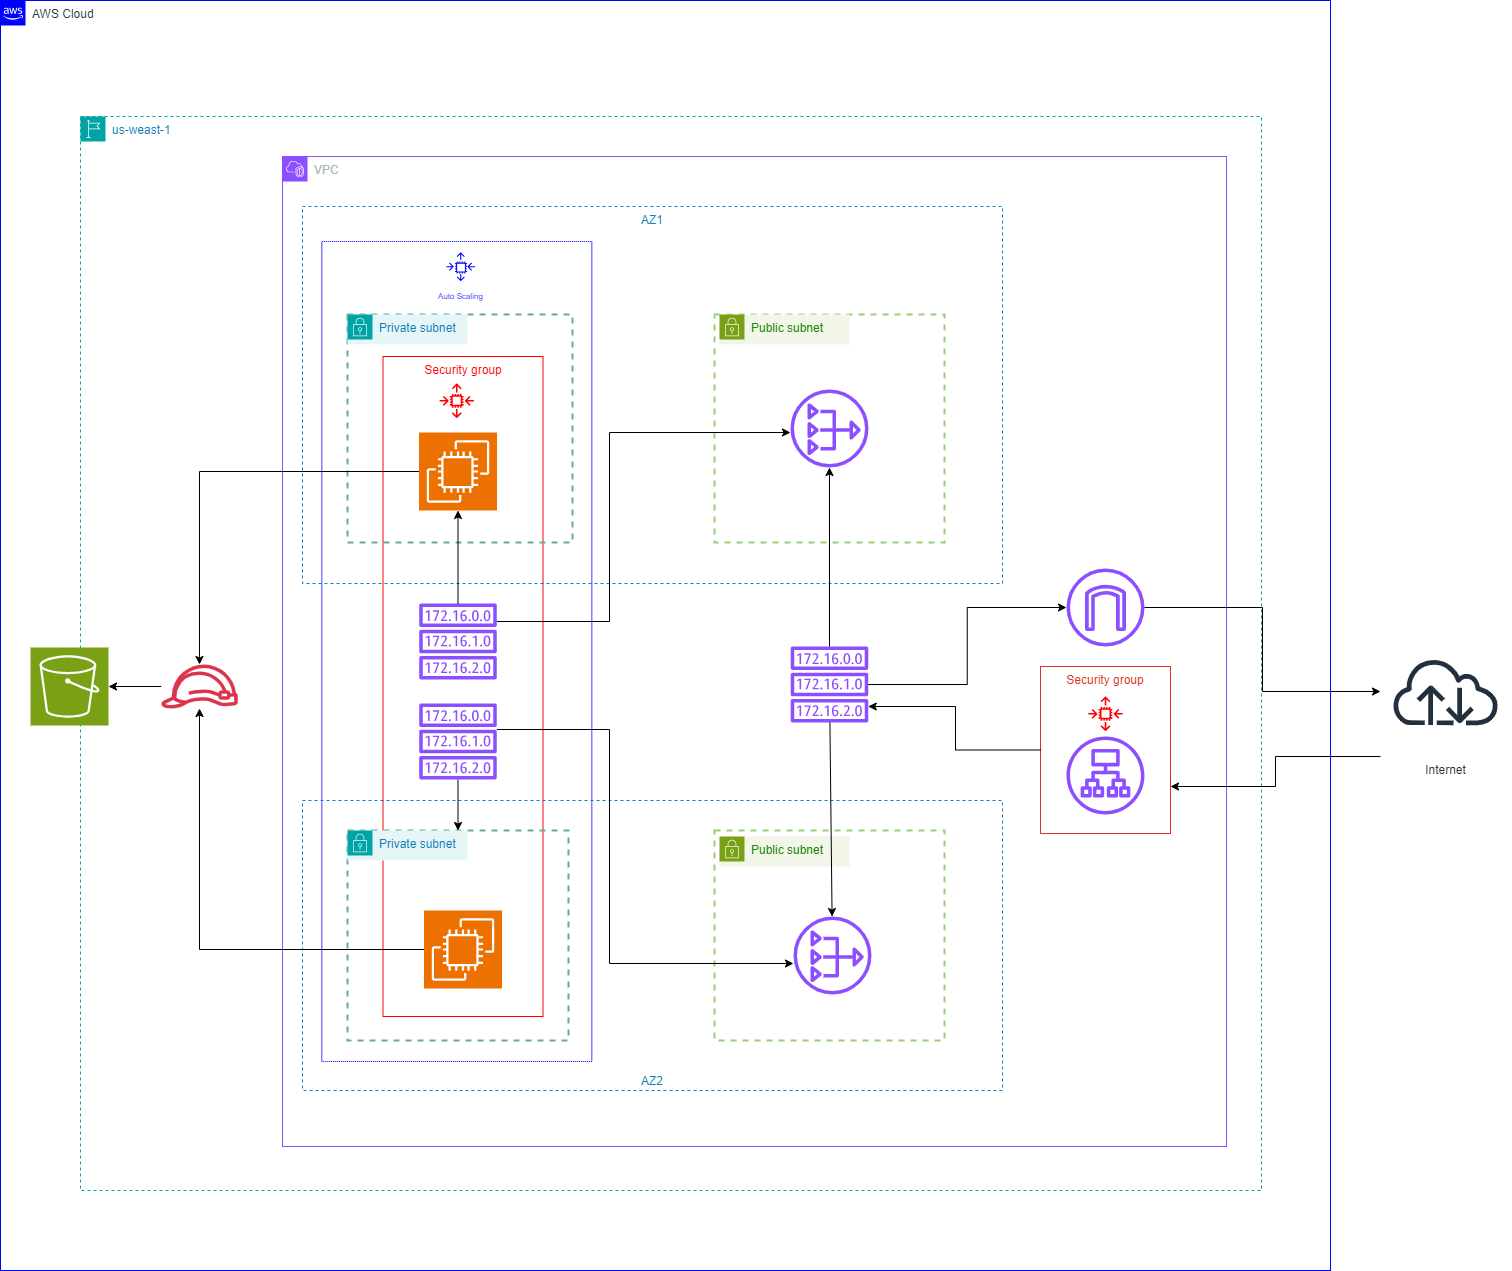

The diagram above was exported from draw.io. Its source (the exported page's mxGraphModel, read from the mxfile embedded in the PNG):
<mxGraphModel dx="3465" dy="4321" grid="1" gridSize="10" guides="1" tooltips="1" connect="1" arrows="1" fold="1" page="1" pageScale="1" pageWidth="827" pageHeight="1169" math="0" shadow="0">
  <root>
    <mxCell id="0" />
    <mxCell id="1" parent="0" />
    <mxCell id="UEzPUAAOIrF-is8g5C7q-175" value="AWS Cloud" style="points=[[0,0],[0.25,0],[0.5,0],[0.75,0],[1,0],[1,0.25],[1,0.5],[1,0.75],[1,1],[0.75,1],[0.5,1],[0.25,1],[0,1],[0,0.75],[0,0.5],[0,0.25]];outlineConnect=0;gradientColor=none;html=1;whiteSpace=wrap;fontSize=12;fontStyle=0;shape=mxgraph.aws4.group;grIcon=mxgraph.aws4.group_aws_cloud_alt;strokeColor=#0000FF;fillColor=none;verticalAlign=top;align=left;spacingLeft=30;fontColor=#232F3E;dashed=0;labelBackgroundColor=#ffffff;container=1;pointerEvents=0;collapsible=0;recursiveResize=0;" parent="1" vertex="1">
      <mxGeometry x="20" y="-1770" width="1330" height="1270" as="geometry" />
    </mxCell>
    <mxCell id="EVaTFKzMQYNoJoI8XuOX-15" value="us-weast-1" style="points=[[0,0],[0.25,0],[0.5,0],[0.75,0],[1,0],[1,0.25],[1,0.5],[1,0.75],[1,1],[0.75,1],[0.5,1],[0.25,1],[0,1],[0,0.75],[0,0.5],[0,0.25]];outlineConnect=0;gradientColor=none;html=1;whiteSpace=wrap;fontSize=12;fontStyle=0;container=1;pointerEvents=0;collapsible=0;recursiveResize=0;shape=mxgraph.aws4.group;grIcon=mxgraph.aws4.group_region;strokeColor=#00A4A6;fillColor=none;verticalAlign=top;align=left;spacingLeft=30;fontColor=#147EBA;dashed=1;" parent="UEzPUAAOIrF-is8g5C7q-175" vertex="1">
      <mxGeometry x="80" y="116" width="1181" height="1074" as="geometry" />
    </mxCell>
    <mxCell id="EVaTFKzMQYNoJoI8XuOX-16" value="VPC" style="points=[[0,0],[0.25,0],[0.5,0],[0.75,0],[1,0],[1,0.25],[1,0.5],[1,0.75],[1,1],[0.75,1],[0.5,1],[0.25,1],[0,1],[0,0.75],[0,0.5],[0,0.25]];outlineConnect=0;gradientColor=none;html=1;whiteSpace=wrap;fontSize=12;fontStyle=0;container=1;pointerEvents=0;collapsible=0;recursiveResize=0;shape=mxgraph.aws4.group;grIcon=mxgraph.aws4.group_vpc2;strokeColor=#8C4FFF;fillColor=none;verticalAlign=top;align=left;spacingLeft=30;fontColor=#AAB7B8;dashed=0;" parent="EVaTFKzMQYNoJoI8XuOX-15" vertex="1">
      <mxGeometry x="202" y="40" width="944" height="990" as="geometry" />
    </mxCell>
    <mxCell id="aJNGwGSRHvPVA7mdJRuo-39" value="Security group" style="fillColor=none;strokeColor=#FF0000;verticalAlign=top;fontStyle=0;fontColor=#FF0000;whiteSpace=wrap;html=1;" parent="EVaTFKzMQYNoJoI8XuOX-16" vertex="1">
      <mxGeometry x="100.5" y="200" width="160" height="660" as="geometry" />
    </mxCell>
    <mxCell id="GVOWA-0z34sBynK4sQ4w-4" value="" style="rounded=0;whiteSpace=wrap;html=1;strokeColor=#0000FF;fillColor=none;dashed=1;dashPattern=1 1;" vertex="1" parent="EVaTFKzMQYNoJoI8XuOX-16">
      <mxGeometry x="39.25" y="85" width="270" height="820" as="geometry" />
    </mxCell>
    <mxCell id="aJNGwGSRHvPVA7mdJRuo-27" value="AZ1" style="fillColor=none;strokeColor=#147EBA;dashed=1;verticalAlign=top;fontStyle=0;fontColor=#147EBA;whiteSpace=wrap;html=1;" parent="EVaTFKzMQYNoJoI8XuOX-16" vertex="1">
      <mxGeometry x="20" y="50" width="700" height="377" as="geometry" />
    </mxCell>
    <mxCell id="aJNGwGSRHvPVA7mdJRuo-28" value="" style="rounded=0;whiteSpace=wrap;html=1;fillColor=none;strokeColor=#67AB9F;dashed=1;strokeWidth=2;" parent="EVaTFKzMQYNoJoI8XuOX-16" vertex="1">
      <mxGeometry x="65" y="158" width="225" height="228" as="geometry" />
    </mxCell>
    <mxCell id="EVaTFKzMQYNoJoI8XuOX-20" value="AZ2" style="fillColor=none;strokeColor=#147EBA;dashed=1;verticalAlign=bottom;fontStyle=0;fontColor=#147EBA;whiteSpace=wrap;html=1;" parent="EVaTFKzMQYNoJoI8XuOX-16" vertex="1">
      <mxGeometry x="20" y="644" width="700" height="290" as="geometry" />
    </mxCell>
    <mxCell id="aJNGwGSRHvPVA7mdJRuo-8" value="" style="rounded=0;whiteSpace=wrap;html=1;fillColor=none;strokeColor=#67AB9F;dashed=1;strokeWidth=2;" parent="EVaTFKzMQYNoJoI8XuOX-16" vertex="1">
      <mxGeometry x="65" y="674" width="221" height="210" as="geometry" />
    </mxCell>
    <mxCell id="aJNGwGSRHvPVA7mdJRuo-6" value="" style="rounded=0;whiteSpace=wrap;html=1;fillColor=none;strokeColor=#97D077;dashed=1;strokeWidth=2;" parent="EVaTFKzMQYNoJoI8XuOX-16" vertex="1">
      <mxGeometry x="432" y="674" width="230" height="210" as="geometry" />
    </mxCell>
    <mxCell id="EVaTFKzMQYNoJoI8XuOX-19" value="Private subnet" style="points=[[0,0],[0.25,0],[0.5,0],[0.75,0],[1,0],[1,0.25],[1,0.5],[1,0.75],[1,1],[0.75,1],[0.5,1],[0.25,1],[0,1],[0,0.75],[0,0.5],[0,0.25]];outlineConnect=0;gradientColor=none;html=1;whiteSpace=wrap;fontSize=12;fontStyle=0;container=1;pointerEvents=0;collapsible=0;recursiveResize=0;shape=mxgraph.aws4.group;grIcon=mxgraph.aws4.group_security_group;grStroke=0;strokeColor=#00A4A6;fillColor=#E6F6F7;verticalAlign=top;align=left;spacingLeft=30;fontColor=#147EBA;dashed=0;" parent="EVaTFKzMQYNoJoI8XuOX-16" vertex="1">
      <mxGeometry x="65" y="674" width="120" height="30" as="geometry" />
    </mxCell>
    <mxCell id="aJNGwGSRHvPVA7mdJRuo-13" value="" style="sketch=0;outlineConnect=0;fontColor=#232F3E;gradientColor=none;fillColor=#8C4FFF;strokeColor=none;dashed=0;verticalLabelPosition=bottom;verticalAlign=top;align=center;html=1;fontSize=12;fontStyle=0;aspect=fixed;pointerEvents=1;shape=mxgraph.aws4.nat_gateway;" parent="EVaTFKzMQYNoJoI8XuOX-16" vertex="1">
      <mxGeometry x="511" y="760" width="78" height="78" as="geometry" />
    </mxCell>
    <mxCell id="aJNGwGSRHvPVA7mdJRuo-15" value="" style="sketch=0;outlineConnect=0;fontColor=#232F3E;gradientColor=none;fillColor=#8C4FFF;strokeColor=none;dashed=0;verticalLabelPosition=bottom;verticalAlign=top;align=center;html=1;fontSize=12;fontStyle=0;aspect=fixed;pointerEvents=1;shape=mxgraph.aws4.route_table;" parent="EVaTFKzMQYNoJoI8XuOX-16" vertex="1">
      <mxGeometry x="508" y="490" width="78" height="76" as="geometry" />
    </mxCell>
    <mxCell id="aJNGwGSRHvPVA7mdJRuo-16" value="" style="sketch=0;points=[[0,0,0],[0.25,0,0],[0.5,0,0],[0.75,0,0],[1,0,0],[0,1,0],[0.25,1,0],[0.5,1,0],[0.75,1,0],[1,1,0],[0,0.25,0],[0,0.5,0],[0,0.75,0],[1,0.25,0],[1,0.5,0],[1,0.75,0]];outlineConnect=0;fontColor=#232F3E;fillColor=#ED7100;strokeColor=#ffffff;dashed=0;verticalLabelPosition=bottom;verticalAlign=top;align=center;html=1;fontSize=12;fontStyle=0;aspect=fixed;shape=mxgraph.aws4.resourceIcon;resIcon=mxgraph.aws4.ec2;" parent="EVaTFKzMQYNoJoI8XuOX-16" vertex="1">
      <mxGeometry x="141.5" y="754" width="78" height="78" as="geometry" />
    </mxCell>
    <mxCell id="EVaTFKzMQYNoJoI8XuOX-18" value="Public subnet" style="points=[[0,0],[0.25,0],[0.5,0],[0.75,0],[1,0],[1,0.25],[1,0.5],[1,0.75],[1,1],[0.75,1],[0.5,1],[0.25,1],[0,1],[0,0.75],[0,0.5],[0,0.25]];outlineConnect=0;gradientColor=none;html=1;whiteSpace=wrap;fontSize=12;fontStyle=0;container=1;pointerEvents=0;collapsible=0;recursiveResize=0;shape=mxgraph.aws4.group;grIcon=mxgraph.aws4.group_security_group;grStroke=0;strokeColor=#7AA116;fillColor=#F2F6E8;verticalAlign=top;align=left;spacingLeft=30;fontColor=#248814;dashed=0;" parent="EVaTFKzMQYNoJoI8XuOX-16" vertex="1">
      <mxGeometry x="437" y="680" width="130" height="30" as="geometry" />
    </mxCell>
    <mxCell id="aJNGwGSRHvPVA7mdJRuo-18" value="" style="sketch=0;outlineConnect=0;fontColor=#232F3E;gradientColor=none;fillColor=#8C4FFF;strokeColor=none;dashed=0;verticalLabelPosition=bottom;verticalAlign=top;align=center;html=1;fontSize=12;fontStyle=0;aspect=fixed;pointerEvents=1;shape=mxgraph.aws4.route_table;" parent="EVaTFKzMQYNoJoI8XuOX-16" vertex="1">
      <mxGeometry x="136.5" y="547" width="78" height="76" as="geometry" />
    </mxCell>
    <mxCell id="aJNGwGSRHvPVA7mdJRuo-17" value="" style="sketch=0;outlineConnect=0;fontColor=#232F3E;gradientColor=none;fillColor=#8C4FFF;strokeColor=none;dashed=0;verticalLabelPosition=bottom;verticalAlign=top;align=center;html=1;fontSize=12;fontStyle=0;aspect=fixed;pointerEvents=1;shape=mxgraph.aws4.route_table;" parent="EVaTFKzMQYNoJoI8XuOX-16" vertex="1">
      <mxGeometry x="136.5" y="447" width="78" height="76" as="geometry" />
    </mxCell>
    <mxCell id="aJNGwGSRHvPVA7mdJRuo-21" value="" style="endArrow=classic;html=1;rounded=0;" parent="EVaTFKzMQYNoJoI8XuOX-16" source="aJNGwGSRHvPVA7mdJRuo-18" target="aJNGwGSRHvPVA7mdJRuo-8" edge="1">
      <mxGeometry width="50" height="50" relative="1" as="geometry">
        <mxPoint x="469" y="598" as="sourcePoint" />
        <mxPoint x="519" y="548" as="targetPoint" />
      </mxGeometry>
    </mxCell>
    <mxCell id="aJNGwGSRHvPVA7mdJRuo-24" value="" style="endArrow=classic;html=1;rounded=0;edgeStyle=orthogonalEdgeStyle;" parent="EVaTFKzMQYNoJoI8XuOX-16" source="aJNGwGSRHvPVA7mdJRuo-18" target="aJNGwGSRHvPVA7mdJRuo-13" edge="1">
      <mxGeometry width="50" height="50" relative="1" as="geometry">
        <mxPoint x="469" y="808" as="sourcePoint" />
        <mxPoint x="519" y="758" as="targetPoint" />
        <Array as="points">
          <mxPoint x="327" y="573" />
          <mxPoint x="327" y="807" />
        </Array>
      </mxGeometry>
    </mxCell>
    <mxCell id="aJNGwGSRHvPVA7mdJRuo-25" value="" style="endArrow=classic;html=1;rounded=0;" parent="EVaTFKzMQYNoJoI8XuOX-16" source="aJNGwGSRHvPVA7mdJRuo-15" target="aJNGwGSRHvPVA7mdJRuo-13" edge="1">
      <mxGeometry width="50" height="50" relative="1" as="geometry">
        <mxPoint x="542" y="708" as="sourcePoint" />
        <mxPoint x="592" y="658" as="targetPoint" />
      </mxGeometry>
    </mxCell>
    <mxCell id="aJNGwGSRHvPVA7mdJRuo-29" value="" style="rounded=0;whiteSpace=wrap;html=1;fillColor=none;strokeColor=#97D077;dashed=1;strokeWidth=2;" parent="EVaTFKzMQYNoJoI8XuOX-16" vertex="1">
      <mxGeometry x="432" y="158" width="230" height="228" as="geometry" />
    </mxCell>
    <mxCell id="aJNGwGSRHvPVA7mdJRuo-30" value="" style="sketch=0;outlineConnect=0;fontColor=#232F3E;gradientColor=none;fillColor=#8C4FFF;strokeColor=none;dashed=0;verticalLabelPosition=bottom;verticalAlign=top;align=center;html=1;fontSize=12;fontStyle=0;aspect=fixed;pointerEvents=1;shape=mxgraph.aws4.nat_gateway;" parent="EVaTFKzMQYNoJoI8XuOX-16" vertex="1">
      <mxGeometry x="508" y="233" width="78" height="78" as="geometry" />
    </mxCell>
    <mxCell id="aJNGwGSRHvPVA7mdJRuo-31" value="" style="sketch=0;points=[[0,0,0],[0.25,0,0],[0.5,0,0],[0.75,0,0],[1,0,0],[0,1,0],[0.25,1,0],[0.5,1,0],[0.75,1,0],[1,1,0],[0,0.25,0],[0,0.5,0],[0,0.75,0],[1,0.25,0],[1,0.5,0],[1,0.75,0]];outlineConnect=0;fontColor=#232F3E;fillColor=#ED7100;strokeColor=#ffffff;dashed=0;verticalLabelPosition=bottom;verticalAlign=top;align=center;html=1;fontSize=12;fontStyle=0;aspect=fixed;shape=mxgraph.aws4.resourceIcon;resIcon=mxgraph.aws4.ec2;" parent="EVaTFKzMQYNoJoI8XuOX-16" vertex="1">
      <mxGeometry x="136.5" y="276" width="78" height="78" as="geometry" />
    </mxCell>
    <mxCell id="aJNGwGSRHvPVA7mdJRuo-32" value="" style="endArrow=classic;html=1;rounded=0;" parent="EVaTFKzMQYNoJoI8XuOX-16" source="aJNGwGSRHvPVA7mdJRuo-17" target="aJNGwGSRHvPVA7mdJRuo-31" edge="1">
      <mxGeometry width="50" height="50" relative="1" as="geometry">
        <mxPoint x="219" y="397" as="sourcePoint" />
        <mxPoint x="269" y="347" as="targetPoint" />
      </mxGeometry>
    </mxCell>
    <mxCell id="aJNGwGSRHvPVA7mdJRuo-33" value="" style="endArrow=classic;html=1;rounded=0;edgeStyle=orthogonalEdgeStyle;" parent="EVaTFKzMQYNoJoI8XuOX-16" source="aJNGwGSRHvPVA7mdJRuo-17" target="aJNGwGSRHvPVA7mdJRuo-30" edge="1">
      <mxGeometry width="50" height="50" relative="1" as="geometry">
        <mxPoint x="219" y="397" as="sourcePoint" />
        <mxPoint x="269" y="347" as="targetPoint" />
        <Array as="points">
          <mxPoint x="327" y="465" />
          <mxPoint x="327" y="276" />
        </Array>
      </mxGeometry>
    </mxCell>
    <mxCell id="aJNGwGSRHvPVA7mdJRuo-35" value="" style="endArrow=classic;html=1;rounded=0;" parent="EVaTFKzMQYNoJoI8XuOX-16" source="aJNGwGSRHvPVA7mdJRuo-15" target="aJNGwGSRHvPVA7mdJRuo-30" edge="1">
      <mxGeometry width="50" height="50" relative="1" as="geometry">
        <mxPoint x="292" y="607" as="sourcePoint" />
        <mxPoint x="342" y="557" as="targetPoint" />
      </mxGeometry>
    </mxCell>
    <mxCell id="aJNGwGSRHvPVA7mdJRuo-36" value="" style="sketch=0;outlineConnect=0;fontColor=#232F3E;gradientColor=none;fillColor=#FF0000;strokeColor=none;dashed=0;verticalLabelPosition=bottom;verticalAlign=top;align=center;html=1;fontSize=12;fontStyle=0;aspect=fixed;pointerEvents=1;shape=mxgraph.aws4.auto_scaling2;" parent="EVaTFKzMQYNoJoI8XuOX-16" vertex="1">
      <mxGeometry x="157" y="227" width="34.5" height="34.5" as="geometry" />
    </mxCell>
    <mxCell id="GVOWA-0z34sBynK4sQ4w-1" value="Private subnet" style="points=[[0,0],[0.25,0],[0.5,0],[0.75,0],[1,0],[1,0.25],[1,0.5],[1,0.75],[1,1],[0.75,1],[0.5,1],[0.25,1],[0,1],[0,0.75],[0,0.5],[0,0.25]];outlineConnect=0;gradientColor=none;html=1;whiteSpace=wrap;fontSize=12;fontStyle=0;container=1;pointerEvents=0;collapsible=0;recursiveResize=0;shape=mxgraph.aws4.group;grIcon=mxgraph.aws4.group_security_group;grStroke=0;strokeColor=#00A4A6;fillColor=#E6F6F7;verticalAlign=top;align=left;spacingLeft=30;fontColor=#147EBA;dashed=0;" vertex="1" parent="EVaTFKzMQYNoJoI8XuOX-16">
      <mxGeometry x="65" y="158" width="120" height="30" as="geometry" />
    </mxCell>
    <mxCell id="GVOWA-0z34sBynK4sQ4w-3" value="Public subnet" style="points=[[0,0],[0.25,0],[0.5,0],[0.75,0],[1,0],[1,0.25],[1,0.5],[1,0.75],[1,1],[0.75,1],[0.5,1],[0.25,1],[0,1],[0,0.75],[0,0.5],[0,0.25]];outlineConnect=0;gradientColor=none;html=1;whiteSpace=wrap;fontSize=12;fontStyle=0;container=1;pointerEvents=0;collapsible=0;recursiveResize=0;shape=mxgraph.aws4.group;grIcon=mxgraph.aws4.group_security_group;grStroke=0;strokeColor=#7AA116;fillColor=#F2F6E8;verticalAlign=top;align=left;spacingLeft=30;fontColor=#248814;dashed=0;" vertex="1" parent="EVaTFKzMQYNoJoI8XuOX-16">
      <mxGeometry x="437" y="158" width="130" height="30" as="geometry" />
    </mxCell>
    <mxCell id="GVOWA-0z34sBynK4sQ4w-5" value="Auto Scaling" style="sketch=0;outlineConnect=0;fontColor=#0000FF;gradientColor=none;strokeColor=#0000FF;fillColor=#ffffff;dashed=0;verticalLabelPosition=bottom;verticalAlign=top;align=center;html=1;fontSize=8;fontStyle=0;aspect=fixed;shape=mxgraph.aws4.resourceIcon;resIcon=mxgraph.aws4.auto_scaling;" vertex="1" parent="EVaTFKzMQYNoJoI8XuOX-16">
      <mxGeometry x="160" y="92" width="36.5" height="36.5" as="geometry" />
    </mxCell>
    <mxCell id="GVOWA-0z34sBynK4sQ4w-12" value="" style="sketch=0;outlineConnect=0;fontColor=#232F3E;gradientColor=none;fillColor=#8C4FFF;strokeColor=none;dashed=0;verticalLabelPosition=bottom;verticalAlign=top;align=center;html=1;fontSize=12;fontStyle=0;aspect=fixed;pointerEvents=1;shape=mxgraph.aws4.application_load_balancer;" vertex="1" parent="EVaTFKzMQYNoJoI8XuOX-16">
      <mxGeometry x="784" y="580" width="78" height="78" as="geometry" />
    </mxCell>
    <mxCell id="aJNGwGSRHvPVA7mdJRuo-12" value="" style="sketch=0;outlineConnect=0;fontColor=#232F3E;gradientColor=none;fillColor=#8C4FFF;strokeColor=none;dashed=0;verticalLabelPosition=bottom;verticalAlign=top;align=center;html=1;fontSize=12;fontStyle=0;aspect=fixed;pointerEvents=1;shape=mxgraph.aws4.internet_gateway;" parent="EVaTFKzMQYNoJoI8XuOX-16" vertex="1">
      <mxGeometry x="784" y="412" width="78" height="78" as="geometry" />
    </mxCell>
    <mxCell id="aJNGwGSRHvPVA7mdJRuo-26" value="" style="endArrow=classic;html=1;rounded=0;edgeStyle=orthogonalEdgeStyle;" parent="EVaTFKzMQYNoJoI8XuOX-16" source="aJNGwGSRHvPVA7mdJRuo-15" edge="1" target="aJNGwGSRHvPVA7mdJRuo-12">
      <mxGeometry width="50" height="50" relative="1" as="geometry">
        <mxPoint x="469" y="708" as="sourcePoint" />
        <mxPoint x="679" y="514.1428571428573" as="targetPoint" />
      </mxGeometry>
    </mxCell>
    <mxCell id="GVOWA-0z34sBynK4sQ4w-15" value="Security group" style="fillColor=none;strokeColor=#DD3522;verticalAlign=top;fontStyle=0;fontColor=#DD3522;whiteSpace=wrap;html=1;" vertex="1" parent="EVaTFKzMQYNoJoI8XuOX-16">
      <mxGeometry x="758" y="510" width="130" height="167" as="geometry" />
    </mxCell>
    <mxCell id="GVOWA-0z34sBynK4sQ4w-16" value="" style="sketch=0;outlineConnect=0;fontColor=#232F3E;gradientColor=none;fillColor=#FF0000;strokeColor=none;dashed=0;verticalLabelPosition=bottom;verticalAlign=top;align=center;html=1;fontSize=12;fontStyle=0;aspect=fixed;pointerEvents=1;shape=mxgraph.aws4.auto_scaling2;" vertex="1" parent="EVaTFKzMQYNoJoI8XuOX-16">
      <mxGeometry x="805.75" y="540" width="34.5" height="34.5" as="geometry" />
    </mxCell>
    <mxCell id="GVOWA-0z34sBynK4sQ4w-17" value="" style="endArrow=classic;html=1;rounded=0;exitX=0;exitY=0.5;exitDx=0;exitDy=0;edgeStyle=orthogonalEdgeStyle;" edge="1" parent="EVaTFKzMQYNoJoI8XuOX-16" source="GVOWA-0z34sBynK4sQ4w-15" target="aJNGwGSRHvPVA7mdJRuo-15">
      <mxGeometry width="50" height="50" relative="1" as="geometry">
        <mxPoint x="1058" y="580" as="sourcePoint" />
        <mxPoint x="586" y="528" as="targetPoint" />
        <Array as="points">
          <mxPoint x="673" y="594" />
          <mxPoint x="673" y="550" />
        </Array>
      </mxGeometry>
    </mxCell>
    <mxCell id="GVOWA-0z34sBynK4sQ4w-6" value="" style="sketch=0;outlineConnect=0;fontColor=#232F3E;gradientColor=none;fillColor=#DD344C;strokeColor=none;dashed=0;verticalLabelPosition=bottom;verticalAlign=top;align=center;html=1;fontSize=12;fontStyle=0;aspect=fixed;pointerEvents=1;shape=mxgraph.aws4.role;" vertex="1" parent="EVaTFKzMQYNoJoI8XuOX-15">
      <mxGeometry x="80" y="548" width="78" height="44" as="geometry" />
    </mxCell>
    <mxCell id="GVOWA-0z34sBynK4sQ4w-8" value="" style="endArrow=classic;html=1;rounded=0;edgeStyle=orthogonalEdgeStyle;" edge="1" parent="EVaTFKzMQYNoJoI8XuOX-15" source="aJNGwGSRHvPVA7mdJRuo-31" target="GVOWA-0z34sBynK4sQ4w-6">
      <mxGeometry width="50" height="50" relative="1" as="geometry">
        <mxPoint x="1000" y="530" as="sourcePoint" />
        <mxPoint x="1050" y="480" as="targetPoint" />
      </mxGeometry>
    </mxCell>
    <mxCell id="GVOWA-0z34sBynK4sQ4w-9" value="" style="endArrow=classic;html=1;rounded=0;edgeStyle=orthogonalEdgeStyle;" edge="1" parent="EVaTFKzMQYNoJoI8XuOX-15" source="aJNGwGSRHvPVA7mdJRuo-16" target="GVOWA-0z34sBynK4sQ4w-6">
      <mxGeometry width="50" height="50" relative="1" as="geometry">
        <mxPoint x="1000" y="530" as="sourcePoint" />
        <mxPoint x="1050" y="480" as="targetPoint" />
      </mxGeometry>
    </mxCell>
    <mxCell id="GVOWA-0z34sBynK4sQ4w-7" value="" style="sketch=0;points=[[0,0,0],[0.25,0,0],[0.5,0,0],[0.75,0,0],[1,0,0],[0,1,0],[0.25,1,0],[0.5,1,0],[0.75,1,0],[1,1,0],[0,0.25,0],[0,0.5,0],[0,0.75,0],[1,0.25,0],[1,0.5,0],[1,0.75,0]];outlineConnect=0;fontColor=#232F3E;fillColor=#7AA116;strokeColor=#ffffff;dashed=0;verticalLabelPosition=bottom;verticalAlign=top;align=center;html=1;fontSize=12;fontStyle=0;aspect=fixed;shape=mxgraph.aws4.resourceIcon;resIcon=mxgraph.aws4.s3;" vertex="1" parent="UEzPUAAOIrF-is8g5C7q-175">
      <mxGeometry x="30" y="647" width="78" height="78" as="geometry" />
    </mxCell>
    <mxCell id="GVOWA-0z34sBynK4sQ4w-10" value="" style="endArrow=classic;html=1;rounded=0;" edge="1" parent="UEzPUAAOIrF-is8g5C7q-175" source="GVOWA-0z34sBynK4sQ4w-6" target="GVOWA-0z34sBynK4sQ4w-7">
      <mxGeometry width="50" height="50" relative="1" as="geometry">
        <mxPoint x="280" y="646" as="sourcePoint" />
        <mxPoint x="330" y="596" as="targetPoint" />
      </mxGeometry>
    </mxCell>
    <mxCell id="GVOWA-0z34sBynK4sQ4w-19" value="Internet" style="sketch=0;outlineConnect=0;fontColor=#232F3E;gradientColor=none;strokeColor=#232F3E;fillColor=#ffffff;dashed=0;verticalLabelPosition=bottom;verticalAlign=top;align=center;html=1;fontSize=12;fontStyle=0;aspect=fixed;shape=mxgraph.aws4.resourceIcon;resIcon=mxgraph.aws4.internet;" vertex="1" parent="1">
      <mxGeometry x="1400" y="-1144" width="130" height="130" as="geometry" />
    </mxCell>
    <mxCell id="GVOWA-0z34sBynK4sQ4w-20" value="" style="endArrow=classic;html=1;rounded=0;edgeStyle=orthogonalEdgeStyle;" edge="1" parent="1" source="GVOWA-0z34sBynK4sQ4w-19" target="GVOWA-0z34sBynK4sQ4w-15">
      <mxGeometry width="50" height="50" relative="1" as="geometry">
        <mxPoint x="1360" y="-1034" as="sourcePoint" />
        <mxPoint x="1410" y="-1084" as="targetPoint" />
        <Array as="points">
          <mxPoint x="1295" y="-1014" />
          <mxPoint x="1295" y="-984" />
        </Array>
      </mxGeometry>
    </mxCell>
    <mxCell id="GVOWA-0z34sBynK4sQ4w-21" value="" style="endArrow=classic;html=1;rounded=0;edgeStyle=orthogonalEdgeStyle;" edge="1" parent="1" source="aJNGwGSRHvPVA7mdJRuo-12" target="GVOWA-0z34sBynK4sQ4w-19">
      <mxGeometry width="50" height="50" relative="1" as="geometry">
        <mxPoint x="1360" y="-794" as="sourcePoint" />
        <mxPoint x="1410" y="-844" as="targetPoint" />
      </mxGeometry>
    </mxCell>
  </root>
</mxGraphModel>